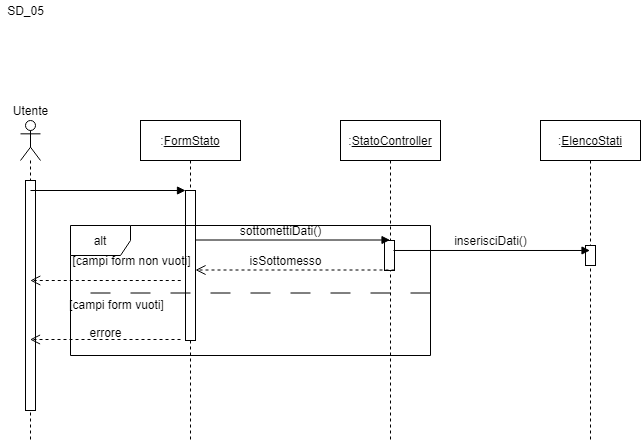

The diagram above was exported from draw.io. Its source (the exported page's mxGraphModel, read from the mxfile embedded in the PNG):
<mxGraphModel dx="868" dy="393" grid="1" gridSize="10" guides="1" tooltips="1" connect="1" arrows="1" fold="1" page="1" pageScale="1" pageWidth="827" pageHeight="1169" math="0" shadow="0">
  <root>
    <mxCell id="ouIk7zsL723l90YRE45t-0" />
    <mxCell id="ouIk7zsL723l90YRE45t-1" parent="ouIk7zsL723l90YRE45t-0" />
    <mxCell id="ouIk7zsL723l90YRE45t-2" value="" style="shape=umlLifeline;participant=umlActor;perimeter=lifelinePerimeter;whiteSpace=wrap;html=1;container=1;collapsible=0;recursiveResize=0;verticalAlign=top;spacingTop=36;outlineConnect=0;" parent="ouIk7zsL723l90YRE45t-1" vertex="1">
      <mxGeometry x="40" y="120" width="20" height="320" as="geometry" />
    </mxCell>
    <mxCell id="ouIk7zsL723l90YRE45t-10" value="" style="html=1;points=[];perimeter=orthogonalPerimeter;" parent="ouIk7zsL723l90YRE45t-2" vertex="1">
      <mxGeometry x="5" y="60" width="10" height="230" as="geometry" />
    </mxCell>
    <mxCell id="ouIk7zsL723l90YRE45t-3" value=":&lt;u&gt;FormStato&lt;/u&gt;" style="shape=umlLifeline;perimeter=lifelinePerimeter;whiteSpace=wrap;html=1;container=1;collapsible=0;recursiveResize=0;outlineConnect=0;" parent="ouIk7zsL723l90YRE45t-1" vertex="1">
      <mxGeometry x="160" y="120" width="100" height="320" as="geometry" />
    </mxCell>
    <mxCell id="g30mMpDtejC7jFKK-uMk-4" value="" style="html=1;points=[];perimeter=orthogonalPerimeter;" parent="ouIk7zsL723l90YRE45t-3" vertex="1">
      <mxGeometry x="45" y="70" width="10" height="150" as="geometry" />
    </mxCell>
    <mxCell id="ouIk7zsL723l90YRE45t-4" value=":&lt;u&gt;StatoController&lt;/u&gt;" style="shape=umlLifeline;perimeter=lifelinePerimeter;whiteSpace=wrap;html=1;container=1;collapsible=0;recursiveResize=0;outlineConnect=0;" parent="ouIk7zsL723l90YRE45t-1" vertex="1">
      <mxGeometry x="360" y="120" width="100" height="320" as="geometry" />
    </mxCell>
    <mxCell id="g30mMpDtejC7jFKK-uMk-8" value="" style="html=1;points=[];perimeter=orthogonalPerimeter;" parent="ouIk7zsL723l90YRE45t-4" vertex="1">
      <mxGeometry x="44" y="120" width="10" height="30" as="geometry" />
    </mxCell>
    <mxCell id="ouIk7zsL723l90YRE45t-5" value=":&lt;u&gt;ElencoStati&lt;/u&gt;" style="shape=umlLifeline;perimeter=lifelinePerimeter;whiteSpace=wrap;html=1;container=1;collapsible=0;recursiveResize=0;outlineConnect=0;" parent="ouIk7zsL723l90YRE45t-1" vertex="1">
      <mxGeometry x="560" y="120" width="100" height="320" as="geometry" />
    </mxCell>
    <mxCell id="g30mMpDtejC7jFKK-uMk-15" value="" style="html=1;points=[];perimeter=orthogonalPerimeter;" parent="ouIk7zsL723l90YRE45t-5" vertex="1">
      <mxGeometry x="45" y="125" width="10" height="20" as="geometry" />
    </mxCell>
    <mxCell id="ouIk7zsL723l90YRE45t-9" value="Utente" style="text;html=1;align=center;verticalAlign=middle;resizable=0;points=[];autosize=1;" parent="ouIk7zsL723l90YRE45t-1" vertex="1">
      <mxGeometry x="25" y="100" width="50" height="20" as="geometry" />
    </mxCell>
    <mxCell id="ouIk7zsL723l90YRE45t-12" value="" style="line;strokeWidth=1;direction=south;html=1;dashed=1;dashPattern=20 20;rotation=90;" parent="ouIk7zsL723l90YRE45t-1" vertex="1">
      <mxGeometry x="266.25" y="113.75" width="10" height="357.5" as="geometry" />
    </mxCell>
    <mxCell id="P8qgXNOjxUnsnni119GD-0" value="" style="html=1;verticalAlign=bottom;endArrow=block;shadow=0;exitX=0.9;exitY=0.333;exitDx=0;exitDy=0;exitPerimeter=0;" parent="ouIk7zsL723l90YRE45t-1" source="g30mMpDtejC7jFKK-uMk-8" target="ouIk7zsL723l90YRE45t-5" edge="1">
      <mxGeometry width="80" relative="1" as="geometry">
        <mxPoint x="480" y="250" as="sourcePoint" />
        <mxPoint x="560" y="250" as="targetPoint" />
      </mxGeometry>
    </mxCell>
    <mxCell id="g30mMpDtejC7jFKK-uMk-0" value="" style="html=1;verticalAlign=bottom;endArrow=open;dashed=1;endSize=8;shadow=0;" parent="ouIk7zsL723l90YRE45t-1" edge="1">
      <mxGeometry x="-0.25" y="-30" relative="1" as="geometry">
        <mxPoint x="200" y="339" as="sourcePoint" />
        <mxPoint x="49.5" y="339" as="targetPoint" />
        <mxPoint as="offset" />
      </mxGeometry>
    </mxCell>
    <mxCell id="g30mMpDtejC7jFKK-uMk-2" value="" style="html=1;verticalAlign=bottom;endArrow=block;shadow=0;" parent="ouIk7zsL723l90YRE45t-1" target="ouIk7zsL723l90YRE45t-4" edge="1">
      <mxGeometry width="80" relative="1" as="geometry">
        <mxPoint x="215" y="239.5" as="sourcePoint" />
        <mxPoint x="370" y="240" as="targetPoint" />
      </mxGeometry>
    </mxCell>
    <mxCell id="g30mMpDtejC7jFKK-uMk-3" value="" style="html=1;verticalAlign=bottom;endArrow=block;shadow=0;" parent="ouIk7zsL723l90YRE45t-1" edge="1">
      <mxGeometry width="80" relative="1" as="geometry">
        <mxPoint x="50" y="190" as="sourcePoint" />
        <mxPoint x="205" y="190" as="targetPoint" />
      </mxGeometry>
    </mxCell>
    <mxCell id="g30mMpDtejC7jFKK-uMk-5" value="[campi form non vuoti]" style="text;html=1;align=center;verticalAlign=middle;resizable=0;points=[];autosize=1;" parent="ouIk7zsL723l90YRE45t-1" vertex="1">
      <mxGeometry x="86" y="250" width="130" height="20" as="geometry" />
    </mxCell>
    <mxCell id="g30mMpDtejC7jFKK-uMk-6" value="[campi form vuoti]" style="text;html=1;align=center;verticalAlign=middle;resizable=0;points=[];autosize=1;" parent="ouIk7zsL723l90YRE45t-1" vertex="1">
      <mxGeometry x="81" y="294" width="110" height="20" as="geometry" />
    </mxCell>
    <mxCell id="g30mMpDtejC7jFKK-uMk-7" value="sottomettiDati()" style="text;html=1;align=center;verticalAlign=middle;resizable=0;points=[];autosize=1;" parent="ouIk7zsL723l90YRE45t-1" vertex="1">
      <mxGeometry x="250" y="220" width="100" height="20" as="geometry" />
    </mxCell>
    <mxCell id="g30mMpDtejC7jFKK-uMk-9" value="" style="html=1;verticalAlign=bottom;endArrow=open;dashed=1;endSize=8;shadow=0;" parent="ouIk7zsL723l90YRE45t-1" target="g30mMpDtejC7jFKK-uMk-4" edge="1">
      <mxGeometry x="-0.25" y="-30" relative="1" as="geometry">
        <mxPoint x="414" y="269.5" as="sourcePoint" />
        <mxPoint x="304" y="269.5" as="targetPoint" />
        <mxPoint as="offset" />
      </mxGeometry>
    </mxCell>
    <mxCell id="g30mMpDtejC7jFKK-uMk-10" value="isSottomesso" style="text;html=1;align=center;verticalAlign=middle;resizable=0;points=[];autosize=1;" parent="ouIk7zsL723l90YRE45t-1" vertex="1">
      <mxGeometry x="260" y="250" width="90" height="20" as="geometry" />
    </mxCell>
    <mxCell id="g30mMpDtejC7jFKK-uMk-12" value="inserisciDati()" style="text;html=1;align=center;verticalAlign=middle;resizable=0;points=[];autosize=1;" parent="ouIk7zsL723l90YRE45t-1" vertex="1">
      <mxGeometry x="465" y="230" width="90" height="20" as="geometry" />
    </mxCell>
    <mxCell id="g30mMpDtejC7jFKK-uMk-13" value="errore" style="text;html=1;align=center;verticalAlign=middle;resizable=0;points=[];autosize=1;" parent="ouIk7zsL723l90YRE45t-1" vertex="1">
      <mxGeometry x="100" y="322" width="50" height="20" as="geometry" />
    </mxCell>
    <mxCell id="g30mMpDtejC7jFKK-uMk-14" value="" style="html=1;verticalAlign=bottom;endArrow=open;dashed=1;endSize=8;shadow=0;" parent="ouIk7zsL723l90YRE45t-1" edge="1">
      <mxGeometry x="-0.25" y="-30" relative="1" as="geometry">
        <mxPoint x="200.25" y="280" as="sourcePoint" />
        <mxPoint x="49.75" y="280" as="targetPoint" />
        <mxPoint as="offset" />
      </mxGeometry>
    </mxCell>
    <mxCell id="g30mMpDtejC7jFKK-uMk-11" value="alt" style="shape=umlFrame;whiteSpace=wrap;html=1;" parent="ouIk7zsL723l90YRE45t-1" vertex="1">
      <mxGeometry x="90" y="225" width="360" height="130" as="geometry" />
    </mxCell>
    <mxCell id="UaHqgAORB5bbgbfb1bn0-0" value="SD_05" style="text;html=1;align=center;verticalAlign=middle;resizable=0;points=[];autosize=1;" parent="ouIk7zsL723l90YRE45t-1" vertex="1">
      <mxGeometry x="20" width="50" height="20" as="geometry" />
    </mxCell>
  </root>
</mxGraphModel>